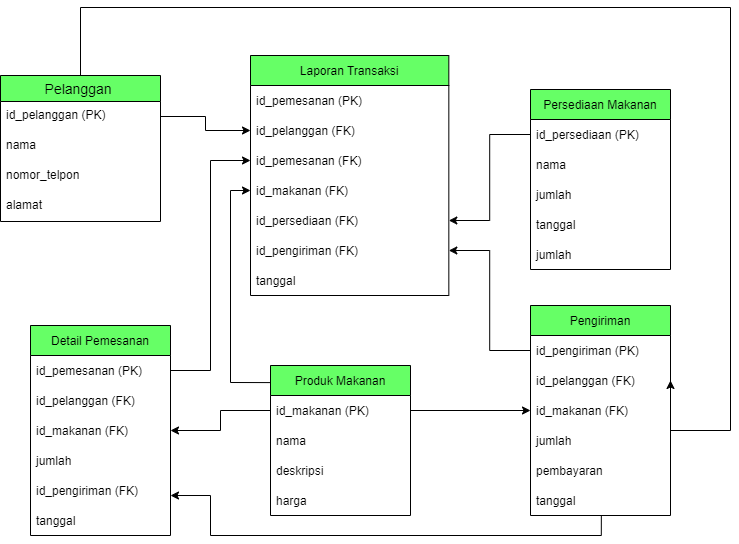

The diagram above was exported from draw.io. Its source (the exported page's mxGraphModel, read from the mxfile embedded in the PNG):
<mxGraphModel dx="868" dy="460" grid="1" gridSize="10" guides="1" tooltips="1" connect="1" arrows="1" fold="1" page="1" pageScale="1" pageWidth="850" pageHeight="1100" background="#ffffff" math="0" shadow="0" extFonts="Permanent Marker^https://fonts.googleapis.com/css?family=Permanent+Marker">
  <root>
    <mxCell id="0" />
    <mxCell id="1" parent="0" />
    <mxCell id="7M9bD3ZoeUJtib_XQ0__-13" style="edgeStyle=orthogonalEdgeStyle;rounded=0;orthogonalLoop=1;jettySize=auto;html=1;entryX=1;entryY=0.5;entryDx=0;entryDy=0;" parent="1" source="v3Kn0E0XWFvTkH8561p6-1" target="7M9bD3ZoeUJtib_XQ0__-4" edge="1">
      <mxGeometry relative="1" as="geometry">
        <mxPoint x="800" y="580" as="targetPoint" />
        <Array as="points">
          <mxPoint x="140" y="322" />
          <mxPoint x="790" y="322" />
          <mxPoint x="790" y="745" />
        </Array>
      </mxGeometry>
    </mxCell>
    <mxCell id="v3Kn0E0XWFvTkH8561p6-1" value="Pelanggan " style="swimlane;fontStyle=0;childLayout=stackLayout;horizontal=1;startSize=26;horizontalStack=0;resizeParent=1;resizeParentMax=0;resizeLast=0;collapsible=1;marginBottom=0;align=center;fontSize=14;fillColor=#66FF66;rounded=0;" parent="1" vertex="1">
      <mxGeometry x="60" y="390" width="160" height="146" as="geometry" />
    </mxCell>
    <mxCell id="v3Kn0E0XWFvTkH8561p6-2" value="id_pelanggan (PK)" style="text;strokeColor=none;fillColor=none;spacingLeft=4;spacingRight=4;overflow=hidden;rotatable=0;points=[[0,0.5],[1,0.5]];portConstraint=eastwest;fontSize=12;rounded=0;" parent="v3Kn0E0XWFvTkH8561p6-1" vertex="1">
      <mxGeometry y="26" width="160" height="30" as="geometry" />
    </mxCell>
    <mxCell id="v3Kn0E0XWFvTkH8561p6-3" value="nama" style="text;strokeColor=none;fillColor=none;spacingLeft=4;spacingRight=4;overflow=hidden;rotatable=0;points=[[0,0.5],[1,0.5]];portConstraint=eastwest;fontSize=12;rounded=0;" parent="v3Kn0E0XWFvTkH8561p6-1" vertex="1">
      <mxGeometry y="56" width="160" height="30" as="geometry" />
    </mxCell>
    <mxCell id="v3Kn0E0XWFvTkH8561p6-4" value="nomor_telpon" style="text;strokeColor=none;fillColor=none;spacingLeft=4;spacingRight=4;overflow=hidden;rotatable=0;points=[[0,0.5],[1,0.5]];portConstraint=eastwest;fontSize=12;rounded=0;" parent="v3Kn0E0XWFvTkH8561p6-1" vertex="1">
      <mxGeometry y="86" width="160" height="30" as="geometry" />
    </mxCell>
    <mxCell id="v3Kn0E0XWFvTkH8561p6-5" value="alamat" style="text;strokeColor=none;fillColor=none;spacingLeft=4;spacingRight=4;overflow=hidden;rotatable=0;points=[[0,0.5],[1,0.5]];portConstraint=eastwest;fontSize=12;rounded=0;" parent="v3Kn0E0XWFvTkH8561p6-1" vertex="1">
      <mxGeometry y="116" width="160" height="30" as="geometry" />
    </mxCell>
    <mxCell id="v3Kn0E0XWFvTkH8561p6-10" value="Laporan Transaksi" style="swimlane;fontStyle=0;childLayout=stackLayout;horizontal=1;startSize=30;horizontalStack=0;resizeParent=1;resizeParentMax=0;resizeLast=0;collapsible=1;marginBottom=0;fillColor=#66FF66;rounded=0;" parent="1" vertex="1">
      <mxGeometry x="310" y="370" width="198.33" height="240" as="geometry">
        <mxRectangle x="200" y="640" width="140" height="30" as="alternateBounds" />
      </mxGeometry>
    </mxCell>
    <mxCell id="v3Kn0E0XWFvTkH8561p6-23" value="id_pemesanan (PK)" style="text;strokeColor=none;fillColor=none;align=left;verticalAlign=middle;spacingLeft=4;spacingRight=4;overflow=hidden;points=[[0,0.5],[1,0.5]];portConstraint=eastwest;rotatable=0;rounded=0;" parent="v3Kn0E0XWFvTkH8561p6-10" vertex="1">
      <mxGeometry y="30" width="198.33" height="30" as="geometry" />
    </mxCell>
    <mxCell id="v3Kn0E0XWFvTkH8561p6-22" value="id_pelanggan (FK)" style="text;strokeColor=none;fillColor=none;align=left;verticalAlign=middle;spacingLeft=4;spacingRight=4;overflow=hidden;points=[[0,0.5],[1,0.5]];portConstraint=eastwest;rotatable=0;rounded=0;" parent="v3Kn0E0XWFvTkH8561p6-10" vertex="1">
      <mxGeometry y="60" width="198.33" height="30" as="geometry" />
    </mxCell>
    <mxCell id="v3Kn0E0XWFvTkH8561p6-21" value="id_pemesanan (FK)" style="text;strokeColor=none;fillColor=none;align=left;verticalAlign=middle;spacingLeft=4;spacingRight=4;overflow=hidden;points=[[0,0.5],[1,0.5]];portConstraint=eastwest;rotatable=0;rounded=0;" parent="v3Kn0E0XWFvTkH8561p6-10" vertex="1">
      <mxGeometry y="90" width="198.33" height="30" as="geometry" />
    </mxCell>
    <mxCell id="v3Kn0E0XWFvTkH8561p6-11" value="id_makanan (FK)" style="text;strokeColor=none;fillColor=none;align=left;verticalAlign=middle;spacingLeft=4;spacingRight=4;overflow=hidden;points=[[0,0.5],[1,0.5]];portConstraint=eastwest;rotatable=0;rounded=0;" parent="v3Kn0E0XWFvTkH8561p6-10" vertex="1">
      <mxGeometry y="120" width="198.33" height="30" as="geometry" />
    </mxCell>
    <mxCell id="v3Kn0E0XWFvTkH8561p6-12" value="id_persediaan (FK)" style="text;strokeColor=none;fillColor=none;align=left;verticalAlign=middle;spacingLeft=4;spacingRight=4;overflow=hidden;points=[[0,0.5],[1,0.5]];portConstraint=eastwest;rotatable=0;rounded=0;" parent="v3Kn0E0XWFvTkH8561p6-10" vertex="1">
      <mxGeometry y="150" width="198.33" height="30" as="geometry" />
    </mxCell>
    <mxCell id="v3Kn0E0XWFvTkH8561p6-24" value="id_pengiriman (FK)" style="text;strokeColor=none;fillColor=none;align=left;verticalAlign=middle;spacingLeft=4;spacingRight=4;overflow=hidden;points=[[0,0.5],[1,0.5]];portConstraint=eastwest;rotatable=0;rounded=0;" parent="v3Kn0E0XWFvTkH8561p6-10" vertex="1">
      <mxGeometry y="180" width="198.33" height="30" as="geometry" />
    </mxCell>
    <mxCell id="v3Kn0E0XWFvTkH8561p6-13" value="tanggal" style="text;strokeColor=none;fillColor=none;align=left;verticalAlign=middle;spacingLeft=4;spacingRight=4;overflow=hidden;points=[[0,0.5],[1,0.5]];portConstraint=eastwest;rotatable=0;rounded=0;" parent="v3Kn0E0XWFvTkH8561p6-10" vertex="1">
      <mxGeometry y="210" width="198.33" height="30" as="geometry" />
    </mxCell>
    <mxCell id="v3Kn0E0XWFvTkH8561p6-25" value="Persediaan Makanan" style="swimlane;fontStyle=0;childLayout=stackLayout;horizontal=1;startSize=30;horizontalStack=0;resizeParent=1;resizeParentMax=0;resizeLast=0;collapsible=1;marginBottom=0;fillColor=#66FF66;rounded=0;" parent="1" vertex="1">
      <mxGeometry x="590" y="404" width="140" height="180" as="geometry" />
    </mxCell>
    <mxCell id="v3Kn0E0XWFvTkH8561p6-26" value="id_persediaan (PK)" style="text;strokeColor=none;fillColor=none;align=left;verticalAlign=middle;spacingLeft=4;spacingRight=4;overflow=hidden;points=[[0,0.5],[1,0.5]];portConstraint=eastwest;rotatable=0;rounded=0;" parent="v3Kn0E0XWFvTkH8561p6-25" vertex="1">
      <mxGeometry y="30" width="140" height="30" as="geometry" />
    </mxCell>
    <mxCell id="v3Kn0E0XWFvTkH8561p6-27" value="nama" style="text;strokeColor=none;fillColor=none;align=left;verticalAlign=middle;spacingLeft=4;spacingRight=4;overflow=hidden;points=[[0,0.5],[1,0.5]];portConstraint=eastwest;rotatable=0;rounded=0;" parent="v3Kn0E0XWFvTkH8561p6-25" vertex="1">
      <mxGeometry y="60" width="140" height="30" as="geometry" />
    </mxCell>
    <mxCell id="v3Kn0E0XWFvTkH8561p6-30" value="jumlah" style="text;strokeColor=none;fillColor=none;align=left;verticalAlign=middle;spacingLeft=4;spacingRight=4;overflow=hidden;points=[[0,0.5],[1,0.5]];portConstraint=eastwest;rotatable=0;rounded=0;" parent="v3Kn0E0XWFvTkH8561p6-25" vertex="1">
      <mxGeometry y="90" width="140" height="30" as="geometry" />
    </mxCell>
    <mxCell id="v3Kn0E0XWFvTkH8561p6-31" value="tanggal" style="text;strokeColor=none;fillColor=none;align=left;verticalAlign=middle;spacingLeft=4;spacingRight=4;overflow=hidden;points=[[0,0.5],[1,0.5]];portConstraint=eastwest;rotatable=0;rounded=0;" parent="v3Kn0E0XWFvTkH8561p6-25" vertex="1">
      <mxGeometry y="120" width="140" height="30" as="geometry" />
    </mxCell>
    <mxCell id="v3Kn0E0XWFvTkH8561p6-28" value="jumlah" style="text;strokeColor=none;fillColor=none;align=left;verticalAlign=middle;spacingLeft=4;spacingRight=4;overflow=hidden;points=[[0,0.5],[1,0.5]];portConstraint=eastwest;rotatable=0;rounded=0;" parent="v3Kn0E0XWFvTkH8561p6-25" vertex="1">
      <mxGeometry y="150" width="140" height="30" as="geometry" />
    </mxCell>
    <mxCell id="v3Kn0E0XWFvTkH8561p6-32" value="Detail Pemesanan" style="swimlane;fontStyle=0;childLayout=stackLayout;horizontal=1;startSize=30;horizontalStack=0;resizeParent=1;resizeParentMax=0;resizeLast=0;collapsible=1;marginBottom=0;fillColor=#66FF66;rounded=0;" parent="1" vertex="1">
      <mxGeometry x="90" y="640" width="140" height="210" as="geometry" />
    </mxCell>
    <mxCell id="v3Kn0E0XWFvTkH8561p6-33" value="id_pemesanan (PK)" style="text;strokeColor=none;fillColor=none;align=left;verticalAlign=middle;spacingLeft=4;spacingRight=4;overflow=hidden;points=[[0,0.5],[1,0.5]];portConstraint=eastwest;rotatable=0;rounded=0;" parent="v3Kn0E0XWFvTkH8561p6-32" vertex="1">
      <mxGeometry y="30" width="140" height="30" as="geometry" />
    </mxCell>
    <mxCell id="v3Kn0E0XWFvTkH8561p6-34" value="id_pelanggan (FK)" style="text;strokeColor=none;fillColor=none;align=left;verticalAlign=middle;spacingLeft=4;spacingRight=4;overflow=hidden;points=[[0,0.5],[1,0.5]];portConstraint=eastwest;rotatable=0;rounded=0;" parent="v3Kn0E0XWFvTkH8561p6-32" vertex="1">
      <mxGeometry y="60" width="140" height="30" as="geometry" />
    </mxCell>
    <mxCell id="v3Kn0E0XWFvTkH8561p6-35" value="id_makanan (FK)" style="text;strokeColor=none;fillColor=none;align=left;verticalAlign=middle;spacingLeft=4;spacingRight=4;overflow=hidden;points=[[0,0.5],[1,0.5]];portConstraint=eastwest;rotatable=0;rounded=0;" parent="v3Kn0E0XWFvTkH8561p6-32" vertex="1">
      <mxGeometry y="90" width="140" height="30" as="geometry" />
    </mxCell>
    <mxCell id="v3Kn0E0XWFvTkH8561p6-36" value="jumlah" style="text;strokeColor=none;fillColor=none;align=left;verticalAlign=middle;spacingLeft=4;spacingRight=4;overflow=hidden;points=[[0,0.5],[1,0.5]];portConstraint=eastwest;rotatable=0;rounded=0;" parent="v3Kn0E0XWFvTkH8561p6-32" vertex="1">
      <mxGeometry y="120" width="140" height="30" as="geometry" />
    </mxCell>
    <mxCell id="v3Kn0E0XWFvTkH8561p6-37" value="id_pengiriman (FK)" style="text;strokeColor=none;fillColor=none;align=left;verticalAlign=middle;spacingLeft=4;spacingRight=4;overflow=hidden;points=[[0,0.5],[1,0.5]];portConstraint=eastwest;rotatable=0;rounded=0;" parent="v3Kn0E0XWFvTkH8561p6-32" vertex="1">
      <mxGeometry y="150" width="140" height="30" as="geometry" />
    </mxCell>
    <mxCell id="v3Kn0E0XWFvTkH8561p6-38" value="tanggal" style="text;strokeColor=none;fillColor=none;align=left;verticalAlign=middle;spacingLeft=4;spacingRight=4;overflow=hidden;points=[[0,0.5],[1,0.5]];portConstraint=eastwest;rotatable=0;rounded=0;" parent="v3Kn0E0XWFvTkH8561p6-32" vertex="1">
      <mxGeometry y="180" width="140" height="30" as="geometry" />
    </mxCell>
    <mxCell id="v3Kn0E0XWFvTkH8561p6-39" value="Produk Makanan" style="swimlane;fontStyle=0;childLayout=stackLayout;horizontal=1;startSize=30;horizontalStack=0;resizeParent=1;resizeParentMax=0;resizeLast=0;collapsible=1;marginBottom=0;fillColor=#66FF66;rounded=0;" parent="1" vertex="1">
      <mxGeometry x="330" y="680" width="140" height="150" as="geometry" />
    </mxCell>
    <mxCell id="v3Kn0E0XWFvTkH8561p6-40" value="id_makanan (PK)" style="text;strokeColor=none;fillColor=none;align=left;verticalAlign=middle;spacingLeft=4;spacingRight=4;overflow=hidden;points=[[0,0.5],[1,0.5]];portConstraint=eastwest;rotatable=0;rounded=0;" parent="v3Kn0E0XWFvTkH8561p6-39" vertex="1">
      <mxGeometry y="30" width="140" height="30" as="geometry" />
    </mxCell>
    <mxCell id="v3Kn0E0XWFvTkH8561p6-41" value="nama" style="text;strokeColor=none;fillColor=none;align=left;verticalAlign=middle;spacingLeft=4;spacingRight=4;overflow=hidden;points=[[0,0.5],[1,0.5]];portConstraint=eastwest;rotatable=0;rounded=0;" parent="v3Kn0E0XWFvTkH8561p6-39" vertex="1">
      <mxGeometry y="60" width="140" height="30" as="geometry" />
    </mxCell>
    <mxCell id="v3Kn0E0XWFvTkH8561p6-42" value="deskripsi" style="text;strokeColor=none;fillColor=none;align=left;verticalAlign=middle;spacingLeft=4;spacingRight=4;overflow=hidden;points=[[0,0.5],[1,0.5]];portConstraint=eastwest;rotatable=0;rounded=0;" parent="v3Kn0E0XWFvTkH8561p6-39" vertex="1">
      <mxGeometry y="90" width="140" height="30" as="geometry" />
    </mxCell>
    <mxCell id="7M9bD3ZoeUJtib_XQ0__-1" value="harga" style="text;strokeColor=none;fillColor=none;align=left;verticalAlign=middle;spacingLeft=4;spacingRight=4;overflow=hidden;points=[[0,0.5],[1,0.5]];portConstraint=eastwest;rotatable=0;rounded=0;" parent="v3Kn0E0XWFvTkH8561p6-39" vertex="1">
      <mxGeometry y="120" width="140" height="30" as="geometry" />
    </mxCell>
    <mxCell id="7M9bD3ZoeUJtib_XQ0__-2" value="Pengiriman" style="swimlane;fontStyle=0;childLayout=stackLayout;horizontal=1;startSize=30;horizontalStack=0;resizeParent=1;resizeParentMax=0;resizeLast=0;collapsible=1;marginBottom=0;fillColor=#66FF66;rounded=0;" parent="1" vertex="1">
      <mxGeometry x="590" y="620" width="140" height="210" as="geometry" />
    </mxCell>
    <mxCell id="7M9bD3ZoeUJtib_XQ0__-3" value="id_pengiriman (PK)" style="text;strokeColor=none;fillColor=none;align=left;verticalAlign=middle;spacingLeft=4;spacingRight=4;overflow=hidden;points=[[0,0.5],[1,0.5]];portConstraint=eastwest;rotatable=0;rounded=0;" parent="7M9bD3ZoeUJtib_XQ0__-2" vertex="1">
      <mxGeometry y="30" width="140" height="30" as="geometry" />
    </mxCell>
    <mxCell id="7M9bD3ZoeUJtib_XQ0__-4" value="id_pelanggan (FK)" style="text;strokeColor=none;fillColor=none;align=left;verticalAlign=middle;spacingLeft=4;spacingRight=4;overflow=hidden;points=[[0,0.5],[1,0.5]];portConstraint=eastwest;rotatable=0;rounded=0;" parent="7M9bD3ZoeUJtib_XQ0__-2" vertex="1">
      <mxGeometry y="60" width="140" height="30" as="geometry" />
    </mxCell>
    <mxCell id="7M9bD3ZoeUJtib_XQ0__-5" value="id_makanan (FK)" style="text;strokeColor=none;fillColor=none;align=left;verticalAlign=middle;spacingLeft=4;spacingRight=4;overflow=hidden;points=[[0,0.5],[1,0.5]];portConstraint=eastwest;rotatable=0;rounded=0;" parent="7M9bD3ZoeUJtib_XQ0__-2" vertex="1">
      <mxGeometry y="90" width="140" height="30" as="geometry" />
    </mxCell>
    <mxCell id="7M9bD3ZoeUJtib_XQ0__-7" value="jumlah" style="text;strokeColor=none;fillColor=none;align=left;verticalAlign=middle;spacingLeft=4;spacingRight=4;overflow=hidden;points=[[0,0.5],[1,0.5]];portConstraint=eastwest;rotatable=0;rounded=0;" parent="7M9bD3ZoeUJtib_XQ0__-2" vertex="1">
      <mxGeometry y="120" width="140" height="30" as="geometry" />
    </mxCell>
    <mxCell id="7M9bD3ZoeUJtib_XQ0__-8" value="pembayaran" style="text;strokeColor=none;fillColor=none;align=left;verticalAlign=middle;spacingLeft=4;spacingRight=4;overflow=hidden;points=[[0,0.5],[1,0.5]];portConstraint=eastwest;rotatable=0;rounded=0;" parent="7M9bD3ZoeUJtib_XQ0__-2" vertex="1">
      <mxGeometry y="150" width="140" height="30" as="geometry" />
    </mxCell>
    <mxCell id="7M9bD3ZoeUJtib_XQ0__-6" value="tanggal" style="text;strokeColor=none;fillColor=none;align=left;verticalAlign=middle;spacingLeft=4;spacingRight=4;overflow=hidden;points=[[0,0.5],[1,0.5]];portConstraint=eastwest;rotatable=0;rounded=0;" parent="7M9bD3ZoeUJtib_XQ0__-2" vertex="1">
      <mxGeometry y="180" width="140" height="30" as="geometry" />
    </mxCell>
    <mxCell id="7M9bD3ZoeUJtib_XQ0__-15" style="edgeStyle=orthogonalEdgeStyle;rounded=0;orthogonalLoop=1;jettySize=auto;html=1;entryX=0;entryY=0.5;entryDx=0;entryDy=0;" parent="1" source="v3Kn0E0XWFvTkH8561p6-2" target="v3Kn0E0XWFvTkH8561p6-22" edge="1">
      <mxGeometry relative="1" as="geometry" />
    </mxCell>
    <mxCell id="7M9bD3ZoeUJtib_XQ0__-16" style="edgeStyle=orthogonalEdgeStyle;rounded=0;orthogonalLoop=1;jettySize=auto;html=1;entryX=0;entryY=0.5;entryDx=0;entryDy=0;" parent="1" source="v3Kn0E0XWFvTkH8561p6-33" target="v3Kn0E0XWFvTkH8561p6-21" edge="1">
      <mxGeometry relative="1" as="geometry">
        <mxPoint x="270" y="470" as="targetPoint" />
      </mxGeometry>
    </mxCell>
    <mxCell id="7M9bD3ZoeUJtib_XQ0__-17" value="" style="endArrow=classic;html=1;rounded=0;exitX=0;exitY=0.114;exitDx=0;exitDy=0;exitPerimeter=0;entryX=0;entryY=0.5;entryDx=0;entryDy=0;" parent="1" source="v3Kn0E0XWFvTkH8561p6-39" target="v3Kn0E0XWFvTkH8561p6-11" edge="1">
      <mxGeometry width="50" height="50" relative="1" as="geometry">
        <mxPoint x="300" y="700" as="sourcePoint" />
        <mxPoint x="290" y="500" as="targetPoint" />
        <Array as="points">
          <mxPoint x="290" y="697" />
          <mxPoint x="290" y="505" />
        </Array>
      </mxGeometry>
    </mxCell>
    <mxCell id="7M9bD3ZoeUJtib_XQ0__-19" style="edgeStyle=orthogonalEdgeStyle;rounded=0;orthogonalLoop=1;jettySize=auto;html=1;entryX=1;entryY=0.5;entryDx=0;entryDy=0;" parent="1" source="v3Kn0E0XWFvTkH8561p6-40" target="v3Kn0E0XWFvTkH8561p6-35" edge="1">
      <mxGeometry relative="1" as="geometry" />
    </mxCell>
    <mxCell id="7M9bD3ZoeUJtib_XQ0__-20" style="edgeStyle=orthogonalEdgeStyle;rounded=0;orthogonalLoop=1;jettySize=auto;html=1;" parent="1" source="v3Kn0E0XWFvTkH8561p6-40" target="7M9bD3ZoeUJtib_XQ0__-5" edge="1">
      <mxGeometry relative="1" as="geometry" />
    </mxCell>
    <mxCell id="7M9bD3ZoeUJtib_XQ0__-22" style="edgeStyle=orthogonalEdgeStyle;rounded=0;orthogonalLoop=1;jettySize=auto;html=1;entryX=1;entryY=0.5;entryDx=0;entryDy=0;" parent="1" source="7M9bD3ZoeUJtib_XQ0__-3" target="v3Kn0E0XWFvTkH8561p6-24" edge="1">
      <mxGeometry relative="1" as="geometry" />
    </mxCell>
    <mxCell id="7M9bD3ZoeUJtib_XQ0__-23" style="edgeStyle=orthogonalEdgeStyle;rounded=0;orthogonalLoop=1;jettySize=auto;html=1;entryX=1;entryY=0.5;entryDx=0;entryDy=0;" parent="1" source="v3Kn0E0XWFvTkH8561p6-26" target="v3Kn0E0XWFvTkH8561p6-12" edge="1">
      <mxGeometry relative="1" as="geometry" />
    </mxCell>
    <mxCell id="7M9bD3ZoeUJtib_XQ0__-25" style="edgeStyle=orthogonalEdgeStyle;rounded=0;orthogonalLoop=1;jettySize=auto;html=1;exitX=0.506;exitY=1.021;exitDx=0;exitDy=0;exitPerimeter=0;entryX=1;entryY=0.667;entryDx=0;entryDy=0;entryPerimeter=0;" parent="1" source="7M9bD3ZoeUJtib_XQ0__-6" target="v3Kn0E0XWFvTkH8561p6-37" edge="1">
      <mxGeometry relative="1" as="geometry">
        <mxPoint x="270" y="860" as="targetPoint" />
        <Array as="points">
          <mxPoint x="661" y="850" />
          <mxPoint x="270" y="850" />
          <mxPoint x="270" y="810" />
        </Array>
      </mxGeometry>
    </mxCell>
  </root>
</mxGraphModel>